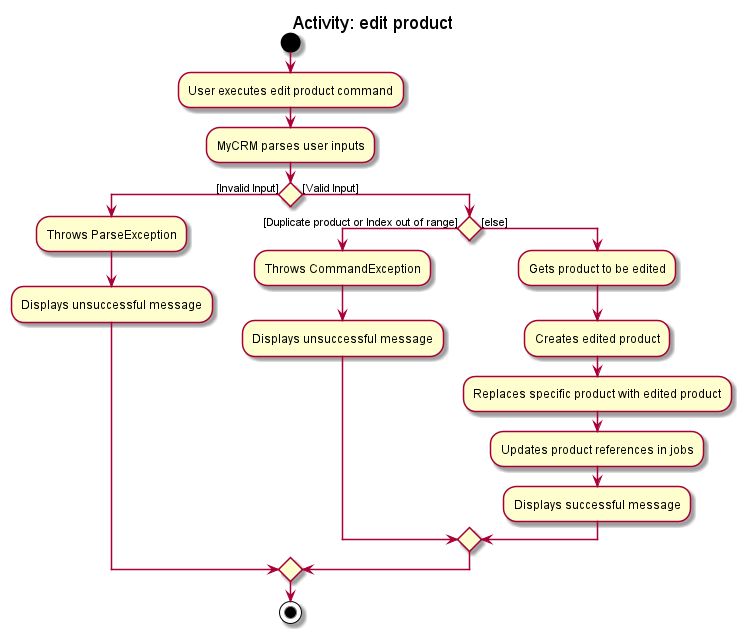

The diagram above was rendered by PlantUML. Its source (embedded in the PNG):
@startuml
start
title Activity: edit product
:User executes edit product command;
:MyCRM parses user inputs;
if () then ([Invalid Input])
    :Throws ParseException;
    :Displays unsuccessful message;
else ([Valid Input])
if () then ([Duplicate product or Index out of range])
    :Throws CommandException;
    :Displays unsuccessful message;
else ([else])
    :Gets product to be edited;
    :Creates edited product;
    :Replaces specific product with edited product;
    :Updates product references in jobs;
    :Displays successful message;
endif
endif
stop
@enduml